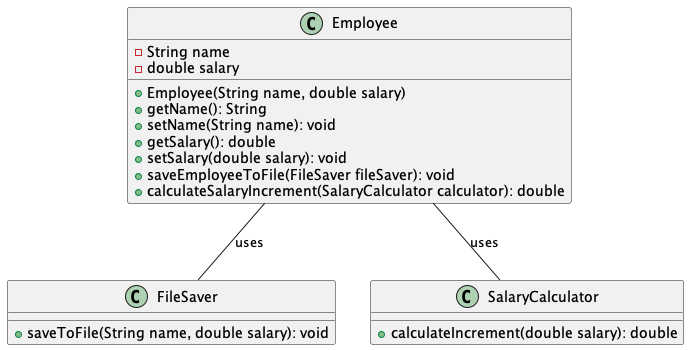

The diagram above was rendered by PlantUML. Its source (embedded in the PNG):
@startuml
class Employee {
  - String name
  - double salary
  + Employee(String name, double salary)
  + getName(): String
  + setName(String name): void
  + getSalary(): double
  + setSalary(double salary): void
  + saveEmployeeToFile(FileSaver fileSaver): void
  + calculateSalaryIncrement(SalaryCalculator calculator): double
}

class FileSaver {
  + saveToFile(String name, double salary): void
}

class SalaryCalculator {
  + calculateIncrement(double salary): double
}

Employee -- FileSaver: uses
Employee -- SalaryCalculator: uses
@enduml